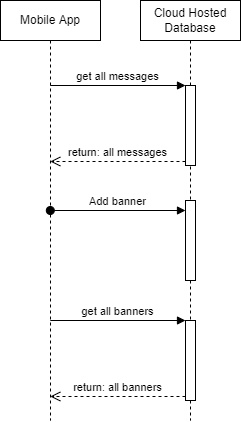

The diagram above was exported from draw.io. Its source (the exported page's mxGraphModel, read from the mxfile embedded in the PNG):
<mxGraphModel dx="1422" dy="796" grid="1" gridSize="10" guides="1" tooltips="1" connect="1" arrows="1" fold="1" page="1" pageScale="1" pageWidth="827" pageHeight="1169" math="0" shadow="0">
  <root>
    <mxCell id="0" />
    <mxCell id="1" parent="0" />
    <mxCell id="QrsYcLQAI66zo8HiCTeq-1" value="Mobile App" style="shape=umlLifeline;perimeter=lifelinePerimeter;whiteSpace=wrap;html=1;container=1;collapsible=0;recursiveResize=0;outlineConnect=0;" vertex="1" parent="1">
      <mxGeometry x="300" y="440" width="100" height="420" as="geometry" />
    </mxCell>
    <mxCell id="QrsYcLQAI66zo8HiCTeq-3" value="Cloud Hosted Database" style="shape=umlLifeline;perimeter=lifelinePerimeter;whiteSpace=wrap;html=1;container=1;collapsible=0;recursiveResize=0;outlineConnect=0;" vertex="1" parent="1">
      <mxGeometry x="440" y="440" width="100" height="420" as="geometry" />
    </mxCell>
    <mxCell id="QrsYcLQAI66zo8HiCTeq-4" value="" style="html=1;points=[];perimeter=orthogonalPerimeter;" vertex="1" parent="QrsYcLQAI66zo8HiCTeq-3">
      <mxGeometry x="45" y="85" width="10" height="80" as="geometry" />
    </mxCell>
    <mxCell id="QrsYcLQAI66zo8HiCTeq-12" value="" style="html=1;points=[];perimeter=orthogonalPerimeter;" vertex="1" parent="QrsYcLQAI66zo8HiCTeq-3">
      <mxGeometry x="45" y="320" width="10" height="80" as="geometry" />
    </mxCell>
    <mxCell id="QrsYcLQAI66zo8HiCTeq-15" value="" style="html=1;points=[];perimeter=orthogonalPerimeter;" vertex="1" parent="QrsYcLQAI66zo8HiCTeq-3">
      <mxGeometry x="45" y="200" width="10" height="80" as="geometry" />
    </mxCell>
    <mxCell id="QrsYcLQAI66zo8HiCTeq-5" value="get all messages" style="html=1;verticalAlign=bottom;endArrow=block;entryX=0;entryY=0;rounded=0;" edge="1" target="QrsYcLQAI66zo8HiCTeq-4" parent="1" source="QrsYcLQAI66zo8HiCTeq-1">
      <mxGeometry relative="1" as="geometry">
        <mxPoint x="414" y="495" as="sourcePoint" />
      </mxGeometry>
    </mxCell>
    <mxCell id="QrsYcLQAI66zo8HiCTeq-6" value="return: all messages" style="html=1;verticalAlign=bottom;endArrow=open;dashed=1;endSize=8;exitX=0;exitY=0.95;rounded=0;" edge="1" source="QrsYcLQAI66zo8HiCTeq-4" parent="1" target="QrsYcLQAI66zo8HiCTeq-1">
      <mxGeometry relative="1" as="geometry">
        <mxPoint x="360" y="596" as="targetPoint" />
      </mxGeometry>
    </mxCell>
    <mxCell id="QrsYcLQAI66zo8HiCTeq-14" value="return: all banners" style="html=1;verticalAlign=bottom;endArrow=open;dashed=1;endSize=8;exitX=0;exitY=0.95;rounded=0;" edge="1" source="QrsYcLQAI66zo8HiCTeq-12" parent="1" target="QrsYcLQAI66zo8HiCTeq-1">
      <mxGeometry relative="1" as="geometry">
        <mxPoint x="415" y="836" as="targetPoint" />
      </mxGeometry>
    </mxCell>
    <mxCell id="QrsYcLQAI66zo8HiCTeq-13" value="get all banners" style="html=1;verticalAlign=bottom;endArrow=block;entryX=0;entryY=0;rounded=0;" edge="1" target="QrsYcLQAI66zo8HiCTeq-12" parent="1" source="QrsYcLQAI66zo8HiCTeq-1">
      <mxGeometry relative="1" as="geometry">
        <mxPoint x="415" y="760" as="sourcePoint" />
      </mxGeometry>
    </mxCell>
    <mxCell id="QrsYcLQAI66zo8HiCTeq-16" value="Add banner" style="html=1;verticalAlign=bottom;startArrow=oval;endArrow=block;startSize=8;rounded=0;" edge="1" target="QrsYcLQAI66zo8HiCTeq-15" parent="1" source="QrsYcLQAI66zo8HiCTeq-1">
      <mxGeometry relative="1" as="geometry">
        <mxPoint x="425" y="640" as="sourcePoint" />
      </mxGeometry>
    </mxCell>
  </root>
</mxGraphModel>